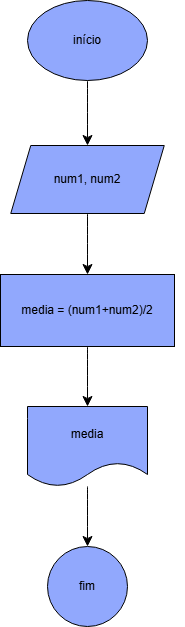

The diagram above was exported from draw.io. Its source (the exported page's mxGraphModel, read from the mxfile embedded in the PNG):
<mxGraphModel dx="538" dy="918" grid="0" gridSize="10" guides="1" tooltips="1" connect="1" arrows="1" fold="1" page="0" pageScale="1" pageWidth="827" pageHeight="1169" background="#ffffff" math="0" shadow="0">
  <root>
    <mxCell id="0" />
    <mxCell id="1" parent="0" />
    <mxCell id="93nCOxoKedSSYXI9D-vp-3" style="edgeStyle=none;curved=1;rounded=0;orthogonalLoop=1;jettySize=auto;html=1;exitX=0.5;exitY=1;exitDx=0;exitDy=0;fontSize=12;startSize=8;endSize=8;" edge="1" parent="1" source="93nCOxoKedSSYXI9D-vp-1" target="93nCOxoKedSSYXI9D-vp-2">
      <mxGeometry relative="1" as="geometry" />
    </mxCell>
    <mxCell id="93nCOxoKedSSYXI9D-vp-1" value="início" style="ellipse;whiteSpace=wrap;html=1;fillColor=light-dark(#91a8fd, #ededed);" vertex="1" parent="1">
      <mxGeometry x="209" y="-62" width="120" height="80" as="geometry" />
    </mxCell>
    <mxCell id="93nCOxoKedSSYXI9D-vp-7" style="edgeStyle=none;curved=1;rounded=0;orthogonalLoop=1;jettySize=auto;html=1;exitX=0.5;exitY=1;exitDx=0;exitDy=0;fontSize=12;startSize=8;endSize=8;" edge="1" parent="1" source="93nCOxoKedSSYXI9D-vp-2" target="93nCOxoKedSSYXI9D-vp-4">
      <mxGeometry relative="1" as="geometry" />
    </mxCell>
    <mxCell id="93nCOxoKedSSYXI9D-vp-2" value="num1, num2" style="shape=parallelogram;perimeter=parallelogramPerimeter;whiteSpace=wrap;html=1;fixedSize=1;fillColor=light-dark(#91a8fd, #ededed);" vertex="1" parent="1">
      <mxGeometry x="192.25" y="83" width="153.5" height="68" as="geometry" />
    </mxCell>
    <mxCell id="93nCOxoKedSSYXI9D-vp-10" style="edgeStyle=none;curved=1;rounded=0;orthogonalLoop=1;jettySize=auto;html=1;exitX=0.5;exitY=1;exitDx=0;exitDy=0;entryX=0.5;entryY=0;entryDx=0;entryDy=0;fontSize=12;startSize=8;endSize=8;" edge="1" parent="1" source="93nCOxoKedSSYXI9D-vp-4" target="93nCOxoKedSSYXI9D-vp-9">
      <mxGeometry relative="1" as="geometry" />
    </mxCell>
    <mxCell id="93nCOxoKedSSYXI9D-vp-4" value="media = (num1+num2)/2" style="rounded=0;whiteSpace=wrap;html=1;fillColor=light-dark(#91a8fd, #ededed);" vertex="1" parent="1">
      <mxGeometry x="182" y="212" width="174" height="72" as="geometry" />
    </mxCell>
    <mxCell id="93nCOxoKedSSYXI9D-vp-8" style="edgeStyle=none;curved=1;rounded=0;orthogonalLoop=1;jettySize=auto;html=1;exitX=1;exitY=0.5;exitDx=0;exitDy=0;fontSize=12;startSize=8;endSize=8;" edge="1" parent="1" source="93nCOxoKedSSYXI9D-vp-4" target="93nCOxoKedSSYXI9D-vp-4">
      <mxGeometry relative="1" as="geometry" />
    </mxCell>
    <mxCell id="93nCOxoKedSSYXI9D-vp-12" value="" style="edgeStyle=none;curved=1;rounded=0;orthogonalLoop=1;jettySize=auto;html=1;fontSize=12;startSize=8;endSize=8;" edge="1" parent="1" source="93nCOxoKedSSYXI9D-vp-9" target="93nCOxoKedSSYXI9D-vp-11">
      <mxGeometry relative="1" as="geometry" />
    </mxCell>
    <mxCell id="93nCOxoKedSSYXI9D-vp-9" value="media" style="shape=document;whiteSpace=wrap;html=1;boundedLbl=1;fillColor=light-dark(#91a8fd, #ededed);" vertex="1" parent="1">
      <mxGeometry x="209" y="344" width="120" height="80" as="geometry" />
    </mxCell>
    <mxCell id="93nCOxoKedSSYXI9D-vp-11" value="fim" style="ellipse;whiteSpace=wrap;html=1;fillColor=light-dark(#91a8fd, #ededed);" vertex="1" parent="1">
      <mxGeometry x="229" y="484" width="80" height="80" as="geometry" />
    </mxCell>
  </root>
</mxGraphModel>